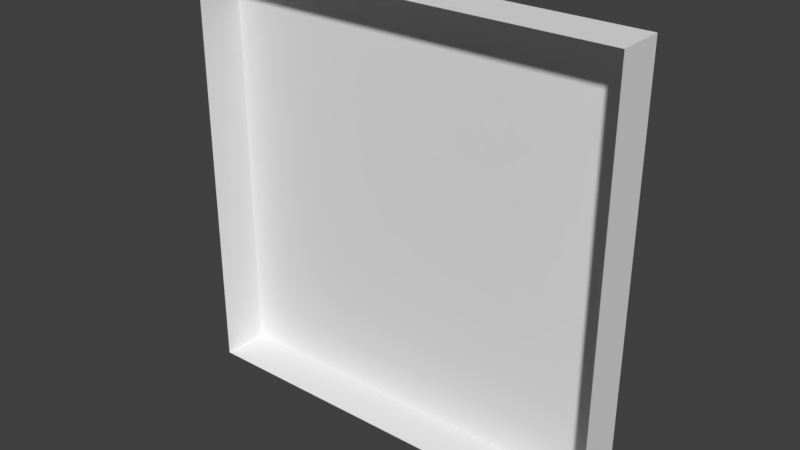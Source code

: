 # Source: trampilla.blend  (saved by Blender 2.77.0; exported with 4.5.12 LTS)
import bpy
from mathutils import Matrix  # noqa: F401  (used for matrix-valued properties, if any)

bpy.ops.wm.read_factory_settings(use_empty=True)
scene = bpy.context.scene
scene.name = 'Scene'

# ---- collections
col_collection_1 = bpy.data.collections.new('Collection 1'); scene.collection.children.link(col_collection_1)

# ---- materials (node trees are filled in below, after node groups)
mat_trampilla = bpy.data.materials.new('trampilla')
mat_trampilla.alpha_threshold = 0.0
mat_trampilla.use_transparent_shadow = False
mat_trampilla.roughness = 0.5
mat_trampilla.line_color = (0.0, 0.0, 0.0, 1.0)
mat_negro = bpy.data.materials.new('negro')
mat_negro.alpha_threshold = 0.0
mat_negro.use_transparent_shadow = False
mat_negro.diffuse_color = (0.00637, 0.003352, 0.003918, 1.0)
mat_negro.roughness = 0.5
mat_negro.line_color = (0.0, 0.0, 0.0, 1.0)

# ---- material node trees

# ---- world
world_world = bpy.data.worlds.new('World'); scene.world = world_world
world_world.color = (0.05088, 0.05088, 0.05088)
world_world.use_sun_shadow = False
world_world.sun_shadow_jitter_overblur = 0.0
world_world.cycles.sampling_method = 'MANUAL'

# ---- meshes
me_cube = bpy.data.meshes.new('Cube')
me_cube.from_pydata([(55.14, -5.237, -53.56), (55.14, -5.237, 53.74), (55.14, -7.237, -53.56), (55.14, -7.237, 53.74), (-55.32, -5.238, -53.56), (-55.32, -5.238, 53.74), (-55.32, -7.238, -53.56), (-55.32, -7.238, 53.74), (-60.0, -4.182, 60.0), (-60.0, -4.182, -60.0), (60.0, -4.182, -60.0), (60.0, -4.182, 60.0), (-60.0, 6.408, 60.0), (-60.0, 6.408, -60.0), (60.0, 6.408, -60.0), (60.0, 6.408, 60.0), (-60.0, -4.182, 51.73), (-60.0, -4.182, -51.73), (60.0, -4.182, -51.73), (60.0, -4.182, 51.73), (-60.0, 6.408, 51.73), (-60.0, 6.408, -51.73), (60.0, 6.408, -51.73), (60.0, 6.408, 51.73), (-52.31, -4.182, 60.0), (52.31, -4.182, 60.0), (-52.31, -4.182, -60.0), (52.31, -4.182, -60.0), (-52.31, 6.408, 60.0), (52.31, 6.408, 60.0), (-52.31, 6.408, -60.0), (52.31, 6.408, -60.0), (52.31, 6.408, 51.73), (-52.31, 6.408, 51.73), (52.31, 6.408, -51.73), (-52.31, 6.408, -51.73), (-52.31, -8.768, 51.73), (52.31, -8.768, 51.73), (-52.31, -8.768, -51.73), (52.31, -8.768, -51.73), (-52.31, -8.904, -51.73), (52.31, -8.904, -51.73), (52.31, -8.904, 51.73), (-52.31, -8.904, 51.73)], [], [(1, 3, 2, 0), (3, 7, 6, 2), (7, 5, 4, 6), (5, 1, 0, 4), (0, 2, 6, 4), (5, 7, 3, 1), (39, 27, 10, 18), (34, 22, 14, 31), (17, 21, 13, 9), (27, 31, 14, 10), (19, 23, 15, 11), (29, 25, 11, 15), (10, 14, 22, 18), (18, 22, 23, 19), (8, 12, 20, 16), (16, 20, 21, 17), (29, 15, 23, 32), (32, 23, 22, 34), (25, 37, 19, 11), (37, 39, 18, 19), (16, 17, 38, 36), (36, 38, 39, 37), (8, 16, 36, 24), (24, 36, 37, 25), (20, 33, 35, 21), (12, 28, 33, 20), (28, 29, 32, 33), (12, 8, 24, 28), (28, 24, 25, 29), (9, 13, 30, 26), (26, 30, 31, 27), (21, 35, 30, 13), (35, 34, 31, 30), (17, 9, 26, 38), (38, 26, 27, 39), (32, 34, 41, 42), (35, 33, 43, 40), (33, 32, 42, 43), (34, 35, 40, 41)])
me_cube.polygons.foreach_set('material_index', [1, 1, 1, 1, 1, 1, 0, 0, 0, 0, 0, 0, 0, 0, 0, 0, 0, 0, 0, 0, 0, 1, 0, 0, 0, 0, 0, 0, 0, 0, 0, 0, 0, 0, 0, 0, 0, 0, 0])
_uv = me_cube.uv_layers.new(name='UVMap')
_uv.uv.foreach_set('vector', [0.0, 0.0, 0.0, 0.0, 0.0, 0.0, 0.0, 0.0, 0.0, 0.0, 0.0, 0.0, 0.0, 0.0, 0.0, 0.0, 0.0, 0.0, 0.0, 0.0, 0.0, 0.0, 0.0, 0.0, 0.0, 0.0, 0.0, 0.0, 0.0, 0.0, 0.0, 0.0, 0.0, 0.0, 0.0, 0.0, 0.0, 0.0, 0.0, 0.0, 0.0, 0.0, 0.0, 0.0, 0.0, 0.0, 0.0, 0.0, 0.1813, 0.2055, 0.1813, 0.1524, 0.1319, 0.1524, 0.1319, 0.2055, 0.1813, 0.2055, 0.1319, 0.2055, 0.1319, 0.1524, 0.1813, 0.1524, 0.9021, 0.2055, 0.9021, 0.2055, 0.9021, 0.1524, 0.9021, 0.1524, 0.1813, 0.1524, 0.1813, 0.1524, 0.1319, 0.1524, 0.1319, 0.1524, 0.1319, 0.8694, 0.1319, 0.8694, 0.1319, 0.9225, 0.1319, 0.9225, 0.1813, 0.9225, 0.1813, 0.9225, 0.1319, 0.9225, 0.1319, 0.9225, 0.1319, 0.1524, 0.1319, 0.1524, 0.1319, 0.2055, 0.1319, 0.2055, 0.1319, 0.2055, 0.1319, 0.2055, 0.1319, 0.8694, 0.1319, 0.8694, 0.9021, 0.9225, 0.9021, 0.9225, 0.9021, 0.8694, 0.9021, 0.8694, 0.9021, 0.8694, 0.9021, 0.8694, 0.9021, 0.2055, 0.9021, 0.2055, 0.1813, 0.9225, 0.1319, 0.9225, 0.1319, 0.8694, 0.1813, 0.8694, 0.1813, 0.8694, 0.1319, 0.8694, 0.1319, 0.2055, 0.1813, 0.2055, 0.1813, 0.9225, 0.1813, 0.8694, 0.1319, 0.8694, 0.1319, 0.9225, 0.1813, 0.8694, 0.1813, 0.2055, 0.1319, 0.2055, 0.1319, 0.8694, 0.9021, 0.8694, 0.9021, 0.2055, 0.8527, 0.2055, 0.8527, 0.8694, 0.8527, 0.8694, 0.8527, 0.2055, 0.1813, 0.2055, 0.1813, 0.8694, 0.9021, 0.9225, 0.9021, 0.8694, 0.8527, 0.8694, 0.8527, 0.9225, 0.8527, 0.9225, 0.8527, 0.8694, 0.1813, 0.8694, 0.1813, 0.9225, 0.9021, 0.8694, 0.8527, 0.8694, 0.8527, 0.2055, 0.9021, 0.2055, 0.9021, 0.9225, 0.8527, 0.9225, 0.8527, 0.8694, 0.9021, 0.8694, 0.8527, 0.9225, 0.1813, 0.9225, 0.1813, 0.8694, 0.8527, 0.8694, 0.9021, 0.9225, 0.9021, 0.9225, 0.8527, 0.9225, 0.8527, 0.9225, 0.8527, 0.9225, 0.8527, 0.9225, 0.1813, 0.9225, 0.1813, 0.9225, 0.9021, 0.1524, 0.9021, 0.1524, 0.8527, 0.1524, 0.8527, 0.1524, 0.8527, 0.1524, 0.8527, 0.1524, 0.1813, 0.1524, 0.1813, 0.1524, 0.9021, 0.2055, 0.8527, 0.2055, 0.8527, 0.1524, 0.9021, 0.1524, 0.8527, 0.2055, 0.1813, 0.2055, 0.1813, 0.1524, 0.8527, 0.1524, 0.9021, 0.2055, 0.9021, 0.1524, 0.8527, 0.1524, 0.8527, 0.2055, 0.8527, 0.2055, 0.8527, 0.1524, 0.1813, 0.1524, 0.1813, 0.2055, 0.1813, 0.8694, 0.1813, 0.2055, 0.1813, 0.2055, 0.1813, 0.8694, 0.8527, 0.2055, 0.8527, 0.8694, 0.8527, 0.8694, 0.8527, 0.2055, 0.8527, 0.8694, 0.1813, 0.8694, 0.1813, 0.8694, 0.8527, 0.8694, 0.1813, 0.2055, 0.8527, 0.2055, 0.8527, 0.2055, 0.1813, 0.2055])
me_cube.materials.append(mat_trampilla)
me_cube.materials.append(mat_negro)
me_cube.use_remesh_preserve_volume = False
me_cube.use_remesh_preserve_attributes = False
me_cube.use_mirror_vertex_groups = False
me_cube.update()
me_cube_001 = bpy.data.meshes.new('Cube.001')
me_cube_001.from_pydata([(53.99, 6.241, -0.3211), (-50.63, 6.241, -0.3212), (53.99, 6.241, -103.8), (-50.63, 6.241, -103.8), (-50.63, -5.338, -103.8), (53.99, -5.338, -103.8), (53.99, -5.338, -0.3211), (-50.63, -5.338, -0.3212)], [], [(5, 4, 3, 2), (1, 3, 2, 0), (7, 6, 0, 1), (4, 7, 1, 3), (6, 5, 2, 0)])
_uv = me_cube_001.uv_layers.new(name='UVMap')
_uv.uv.foreach_set('vector', [0.1813, 0.2055, 0.8527, 0.2055, 0.8527, 0.2055, 0.1813, 0.2055, 0.8527, 0.8694, 0.8527, 0.2055, 0.1813, 0.2055, 0.1813, 0.8694, 0.8527, 0.8694, 0.1813, 0.8694, 0.1813, 0.8694, 0.8527, 0.8694, 0.8527, 0.2055, 0.8527, 0.8694, 0.8527, 0.8694, 0.8527, 0.2055, 0.1813, 0.8694, 0.1813, 0.2055, 0.1813, 0.2055, 0.1813, 0.8694])
me_cube_001.materials.append(mat_trampilla)
me_cube_001.use_remesh_preserve_volume = False
me_cube_001.use_remesh_preserve_attributes = False
me_cube_001.use_mirror_vertex_groups = False
me_cube_001.update()

# ---- objects
ob_trampilla = bpy.data.objects.new('trampilla', me_cube)
ob_puerta = bpy.data.objects.new('puerta', me_cube_001)

# ---- transforms, parenting, visibility, modifiers, constraints
ob_trampilla.location = (0.005728, 0.01118, 0.0)
ob_trampilla.rotation_euler = (0.0, -0.0, 6.283)
ob_trampilla.lock_rotations_4d = False
ob_trampilla.empty_display_type = 'ARROWS'
ob_trampilla.hide_render = True
ob_trampilla.lineart.crease_threshold = 0.0
_vg = ob_trampilla.vertex_groups.new(name='Bone')
ob_puerta.location = (-2.563, 1.313, 51.73)
ob_puerta.rotation_euler = (0.0, -0.0, 12.58)
ob_puerta.lock_rotations_4d = False
ob_puerta.empty_display_type = 'ARROWS'
ob_puerta.lineart.crease_threshold = 0.0
_vg = ob_puerta.vertex_groups.new(name='Bone')
_vg.add([0, 1, 2, 3, 4, 5, 6, 7], 1.0, 'REPLACE')
_m = ob_puerta.modifiers.new('Armature', 'ARMATURE')

# ---- collection membership
col_collection_1.objects.link(ob_trampilla)
col_collection_1.objects.link(ob_puerta)

# ---- scene / render settings (as saved in the file)
scene.frame_start = 1; scene.frame_end = 20; scene.frame_set(0)
scene.render.engine = 'BLENDER_EEVEE_NEXT'
scene.render.resolution_percentage = 50
scene.render.dither_intensity = 0.0
scene.cycles.use_denoising = False
scene.cycles.samples = 128
scene.cycles.sampling_pattern = 'TABULATED_SOBOL'
scene.cycles.light_sampling_threshold = 0.0
scene.cycles.use_adaptive_sampling = False
scene.cycles.use_light_tree = False
scene.cycles.blur_glossy = 0.0
scene.cycles.sample_clamp_indirect = 0.0
scene.view_settings.view_transform = 'Standard'
bpy.context.view_layer.update()

# ---- added for rendering (the .blend has no active camera and no usable light): camera, sun
cam_auto = bpy.data.cameras.new('AutoCamera')
cam_auto.lens = 50.0
cam_auto.sensor_width = 36.0
cam_auto.clip_end = 2398.87
ob_auto_camera = bpy.data.objects.new('AutoCamera', cam_auto)
scene.collection.objects.link(ob_auto_camera)
ob_auto_camera.location = (135.801, -162.247, 109.03)
ob_auto_camera.rotation_euler = (1.09748, -7.21219e-08, 0.694738)
scene.camera = ob_auto_camera
light_auto_sun = bpy.data.lights.new('AutoSun', 'SUN')
light_auto_sun.energy = 3.0
light_auto_sun.angle = 0.0523599
ob_auto_sun = bpy.data.objects.new('AutoSun', light_auto_sun)
scene.collection.objects.link(ob_auto_sun)
ob_auto_sun.rotation_euler = (0.872665, 0.174533, 0.523599)
bpy.context.view_layer.update()
